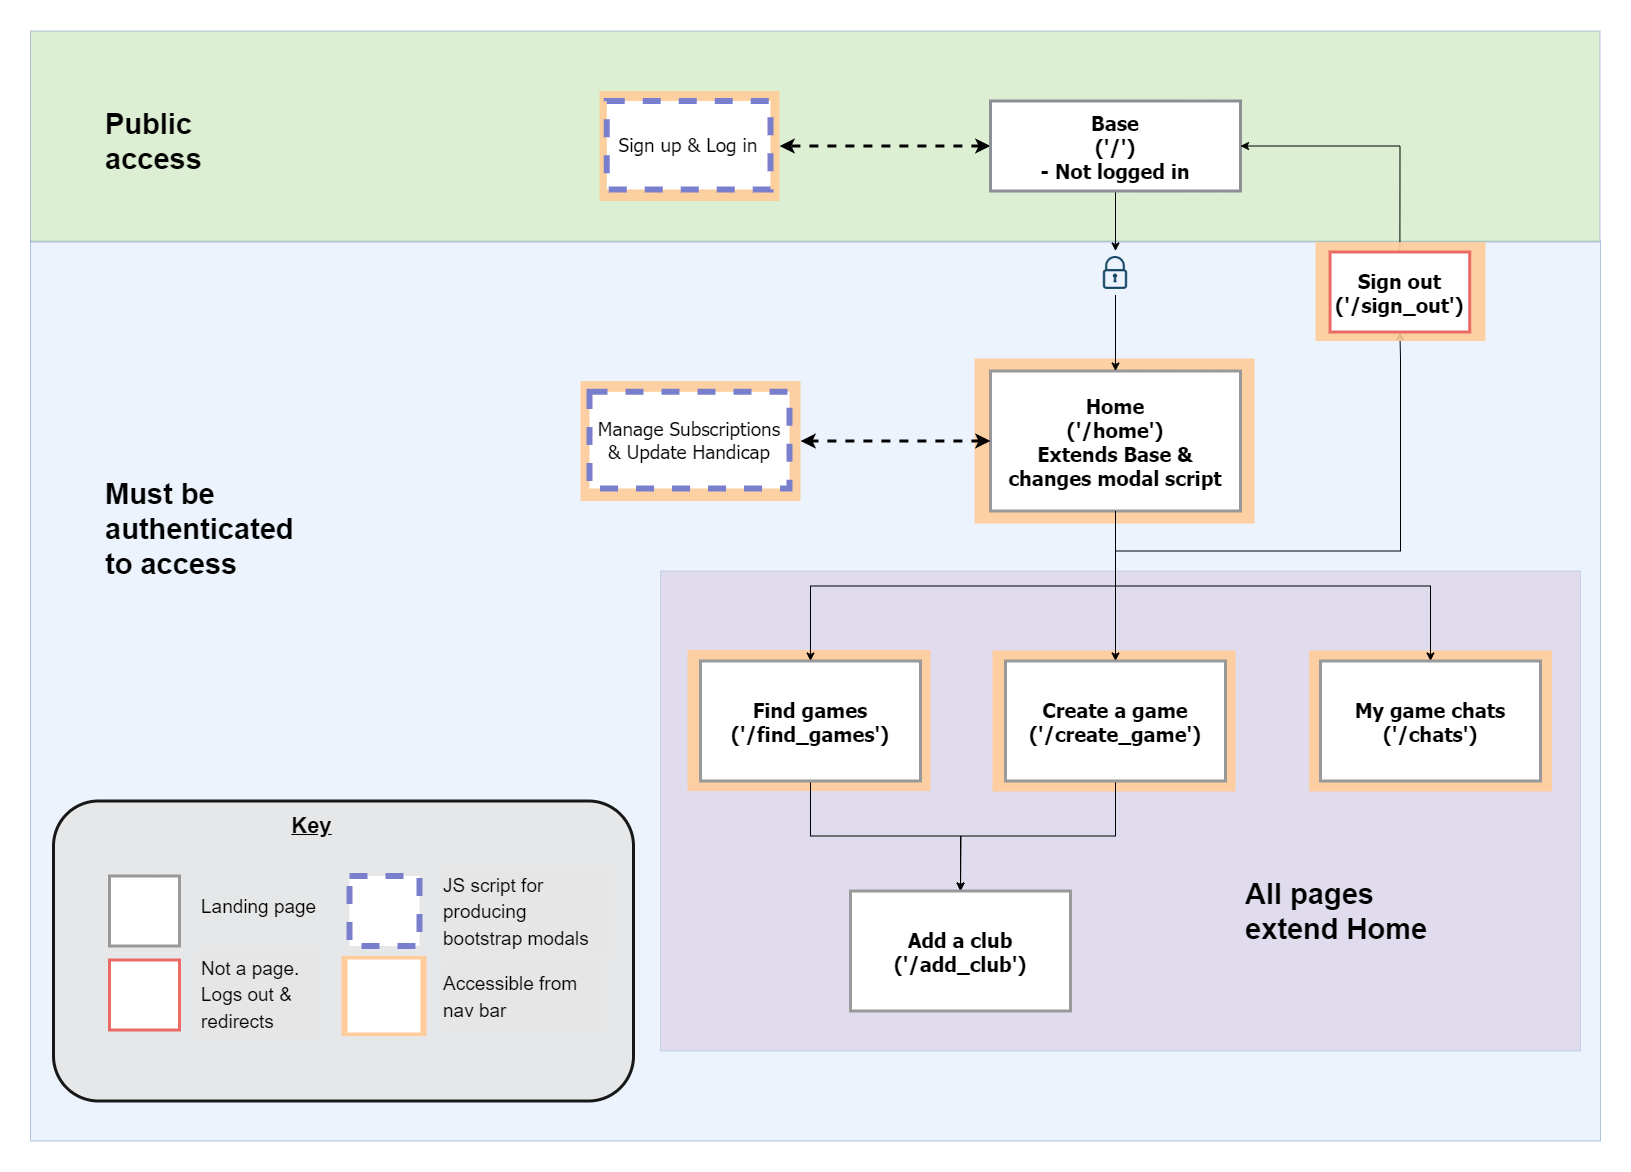

The diagram above was exported from draw.io. Its source (the exported page's mxGraphModel, read from the mxfile embedded in the PNG):
<mxGraphModel dx="2590" dy="2540.5" grid="1" gridSize="10" guides="1" tooltips="1" connect="1" arrows="1" fold="1" page="1" pageScale="1.5" pageWidth="1169" pageHeight="827" background="none" math="0" shadow="0">
  <root>
    <mxCell id="0" />
    <mxCell id="1" parent="0" />
    <mxCell id="RS2TYFbrBKcHntHfw4lW-103" value="" style="rounded=0;whiteSpace=wrap;html=1;fillColor=#CDA2BE;strokeColor=#6c8ebf;opacity=50;" vertex="1" parent="1">
      <mxGeometry x="820" y="140" width="920" height="480" as="geometry" />
    </mxCell>
    <mxCell id="RS2TYFbrBKcHntHfw4lW-88" value="" style="rounded=0;whiteSpace=wrap;html=1;fillColor=#dae8fc;strokeColor=#6c8ebf;opacity=50;" vertex="1" parent="1">
      <mxGeometry x="190" y="-190" width="1570" height="900" as="geometry" />
    </mxCell>
    <mxCell id="RS2TYFbrBKcHntHfw4lW-93" value="" style="rounded=0;whiteSpace=wrap;html=1;strokeColor=none;strokeWidth=3;fontSize=19;fontColor=#000000;fillColor=#FFCC99;opacity=90;" vertex="1" parent="1">
      <mxGeometry x="847" y="219" width="243" height="141" as="geometry" />
    </mxCell>
    <mxCell id="RS2TYFbrBKcHntHfw4lW-94" value="" style="rounded=0;whiteSpace=wrap;html=1;strokeColor=none;strokeWidth=3;fontSize=19;fontColor=#000000;fillColor=#FFCC99;opacity=90;" vertex="1" parent="1">
      <mxGeometry x="1152" y="219.5" width="243" height="141" as="geometry" />
    </mxCell>
    <mxCell id="RS2TYFbrBKcHntHfw4lW-95" value="" style="rounded=0;whiteSpace=wrap;html=1;strokeColor=none;strokeWidth=3;fontSize=19;fontColor=#000000;fillColor=#FFCC99;opacity=90;" vertex="1" parent="1">
      <mxGeometry x="1468.5" y="219.5" width="243" height="141" as="geometry" />
    </mxCell>
    <mxCell id="RS2TYFbrBKcHntHfw4lW-92" value="" style="rounded=0;whiteSpace=wrap;html=1;strokeColor=none;strokeWidth=3;fontSize=19;fontColor=#000000;fillColor=#FFCC99;opacity=90;" vertex="1" parent="1">
      <mxGeometry x="1134" y="-72.5" width="280" height="165" as="geometry" />
    </mxCell>
    <mxCell id="RS2TYFbrBKcHntHfw4lW-90" value="" style="rounded=0;whiteSpace=wrap;html=1;fillColor=#B9E0A5;strokeColor=#6c8ebf;opacity=50;" vertex="1" parent="1">
      <mxGeometry x="190" y="-400" width="1569.5" height="211" as="geometry" />
    </mxCell>
    <mxCell id="RS2TYFbrBKcHntHfw4lW-63" style="edgeStyle=orthogonalEdgeStyle;rounded=0;orthogonalLoop=1;jettySize=auto;html=1;exitX=0.5;exitY=1;exitDx=0;exitDy=0;" edge="1" parent="1" source="2" target="RS2TYFbrBKcHntHfw4lW-64">
      <mxGeometry relative="1" as="geometry">
        <mxPoint x="1275.6111111111113" y="-160" as="targetPoint" />
      </mxGeometry>
    </mxCell>
    <mxCell id="RS2TYFbrBKcHntHfw4lW-67" style="edgeStyle=orthogonalEdgeStyle;rounded=0;orthogonalLoop=1;jettySize=auto;html=1;exitX=0;exitY=0.5;exitDx=0;exitDy=0;entryX=1;entryY=0.5;entryDx=0;entryDy=0;startArrow=classic;startFill=1;dashed=1;strokeWidth=3;" edge="1" parent="1" source="2" target="ZIr-zN81BOs1yNApC2no-78">
      <mxGeometry relative="1" as="geometry" />
    </mxCell>
    <mxCell id="2" value="Base&#10;('/')&#10;- Not logged in" style="rounded=0;fillColor=#FFFFFF;gradientColor=none;strokeColor=#8C9096;fontColor=#000000;fontStyle=1;fontFamily=Tahoma;fontSize=20;strokeWidth=3;" parent="1" vertex="1">
      <mxGeometry x="1150" y="-330" width="250" height="90" as="geometry" />
    </mxCell>
    <mxCell id="ZIr-zN81BOs1yNApC2no-100" value="" style="group" parent="1" connectable="0" vertex="1">
      <mxGeometry x="680" y="-307" width="280" height="105" as="geometry" />
    </mxCell>
    <mxCell id="RS2TYFbrBKcHntHfw4lW-61" value="" style="group" vertex="1" connectable="0" parent="ZIr-zN81BOs1yNApC2no-100">
      <mxGeometry y="-60" width="280" height="165" as="geometry" />
    </mxCell>
    <mxCell id="RS2TYFbrBKcHntHfw4lW-97" value="" style="group" vertex="1" connectable="0" parent="RS2TYFbrBKcHntHfw4lW-61">
      <mxGeometry x="79" y="27" width="180" height="110" as="geometry" />
    </mxCell>
    <mxCell id="ZIr-zN81BOs1yNApC2no-78" value="" style="rounded=0;whiteSpace=wrap;html=1;strokeColor=none;strokeWidth=3;fontSize=19;fontColor=#000000;fillColor=#FFCC99;opacity=90;" parent="RS2TYFbrBKcHntHfw4lW-97" vertex="1">
      <mxGeometry width="180" height="110.00000000000001" as="geometry" />
    </mxCell>
    <mxCell id="ZIr-zN81BOs1yNApC2no-75" value="Sign up &amp; Log in" style="rounded=0;fillColor=#FFFFFF;gradientColor=none;strokeColor=#797FCD;fontColor=#000000;fontStyle=0;fontFamily=Tahoma;fontSize=19;strokeWidth=6;dashed=1;whiteSpace=wrap;" parent="RS2TYFbrBKcHntHfw4lW-97" vertex="1">
      <mxGeometry x="7.363636363636363" y="9.952380952380954" width="163.63636363636363" height="88.52380952380953" as="geometry" />
    </mxCell>
    <mxCell id="RS2TYFbrBKcHntHfw4lW-75" style="edgeStyle=orthogonalEdgeStyle;rounded=0;orthogonalLoop=1;jettySize=auto;html=1;exitX=0.5;exitY=1;exitDx=0;exitDy=0;entryX=0.5;entryY=0;entryDx=0;entryDy=0;" edge="1" parent="1" source="RS2TYFbrBKcHntHfw4lW-62" target="RS2TYFbrBKcHntHfw4lW-74">
      <mxGeometry relative="1" as="geometry" />
    </mxCell>
    <mxCell id="RS2TYFbrBKcHntHfw4lW-77" style="edgeStyle=orthogonalEdgeStyle;rounded=0;orthogonalLoop=1;jettySize=auto;html=1;exitX=0.5;exitY=1;exitDx=0;exitDy=0;entryX=0.5;entryY=0;entryDx=0;entryDy=0;" edge="1" parent="1" source="RS2TYFbrBKcHntHfw4lW-62" target="RS2TYFbrBKcHntHfw4lW-76">
      <mxGeometry relative="1" as="geometry" />
    </mxCell>
    <mxCell id="RS2TYFbrBKcHntHfw4lW-83" style="edgeStyle=orthogonalEdgeStyle;rounded=0;orthogonalLoop=1;jettySize=auto;html=1;exitX=0.5;exitY=1;exitDx=0;exitDy=0;entryX=0.5;entryY=0;entryDx=0;entryDy=0;" edge="1" parent="1" source="RS2TYFbrBKcHntHfw4lW-62" target="RS2TYFbrBKcHntHfw4lW-82">
      <mxGeometry relative="1" as="geometry" />
    </mxCell>
    <mxCell id="RS2TYFbrBKcHntHfw4lW-62" value="Home &#10;('/home')&#10;Extends Base &amp;&#10;changes modal script" style="rounded=0;fillColor=#FFFFFF;gradientColor=none;strokeColor=#999999;fontColor=#000000;fontStyle=1;fontFamily=Tahoma;fontSize=20;strokeWidth=3;" vertex="1" parent="1">
      <mxGeometry x="1150" y="-60" width="250" height="140" as="geometry" />
    </mxCell>
    <mxCell id="RS2TYFbrBKcHntHfw4lW-65" style="edgeStyle=orthogonalEdgeStyle;rounded=0;orthogonalLoop=1;jettySize=auto;html=1;exitX=0.5;exitY=1;exitDx=0;exitDy=0;entryX=0.5;entryY=0;entryDx=0;entryDy=0;" edge="1" parent="1" source="RS2TYFbrBKcHntHfw4lW-64" target="RS2TYFbrBKcHntHfw4lW-62">
      <mxGeometry relative="1" as="geometry" />
    </mxCell>
    <mxCell id="RS2TYFbrBKcHntHfw4lW-64" value="" style="shape=image;html=1;verticalAlign=top;verticalLabelPosition=bottom;labelBackgroundColor=#ffffff;imageAspect=0;aspect=fixed;image=https://cdn4.iconfinder.com/data/icons/evil-icons-user-interface/64/lock-128.png;labelBorderColor=none;" vertex="1" parent="1">
      <mxGeometry x="1253" y="-180" width="44" height="44" as="geometry" />
    </mxCell>
    <mxCell id="RS2TYFbrBKcHntHfw4lW-73" style="edgeStyle=orthogonalEdgeStyle;rounded=0;orthogonalLoop=1;jettySize=auto;html=1;exitX=0;exitY=0.5;exitDx=0;exitDy=0;entryX=1;entryY=0.5;entryDx=0;entryDy=0;startArrow=classic;startFill=1;dashed=1;strokeWidth=3;" edge="1" target="RS2TYFbrBKcHntHfw4lW-71" parent="1" source="RS2TYFbrBKcHntHfw4lW-62">
      <mxGeometry relative="1" as="geometry">
        <mxPoint x="1160" y="-275" as="sourcePoint" />
      </mxGeometry>
    </mxCell>
    <mxCell id="RS2TYFbrBKcHntHfw4lW-70" value="" style="group" vertex="1" connectable="0" parent="1">
      <mxGeometry x="680" y="-100" width="280" height="170" as="geometry" />
    </mxCell>
    <mxCell id="RS2TYFbrBKcHntHfw4lW-71" value="" style="rounded=0;whiteSpace=wrap;html=1;strokeColor=none;strokeWidth=3;fontSize=19;fontColor=#000000;fillColor=#FFCC99;opacity=90;" vertex="1" parent="RS2TYFbrBKcHntHfw4lW-70">
      <mxGeometry x="60" y="50" width="220" height="120" as="geometry" />
    </mxCell>
    <mxCell id="RS2TYFbrBKcHntHfw4lW-72" value="Manage Subscriptions&#10;&amp; Update Handicap" style="rounded=0;fillColor=#FFFFFF;gradientColor=none;strokeColor=#797FCD;fontColor=#000000;fontStyle=0;fontFamily=Tahoma;fontSize=19;strokeWidth=6;dashed=1;whiteSpace=wrap;" vertex="1" parent="RS2TYFbrBKcHntHfw4lW-70">
      <mxGeometry x="69" y="60.85714285714286" width="199.99999999999997" height="96.57142857142857" as="geometry" />
    </mxCell>
    <mxCell id="RS2TYFbrBKcHntHfw4lW-105" style="edgeStyle=orthogonalEdgeStyle;rounded=0;orthogonalLoop=1;jettySize=auto;html=1;exitX=0.5;exitY=1;exitDx=0;exitDy=0;entryX=0.5;entryY=0;entryDx=0;entryDy=0;" edge="1" parent="1" source="RS2TYFbrBKcHntHfw4lW-74" target="RS2TYFbrBKcHntHfw4lW-84">
      <mxGeometry relative="1" as="geometry" />
    </mxCell>
    <mxCell id="RS2TYFbrBKcHntHfw4lW-74" value="Find games&#10;('/find_games')" style="rounded=0;fillColor=#FFFFFF;gradientColor=none;strokeColor=#999999;fontColor=#000000;fontStyle=1;fontFamily=Tahoma;fontSize=20;strokeWidth=3;" vertex="1" parent="1">
      <mxGeometry x="860" y="230" width="220" height="120" as="geometry" />
    </mxCell>
    <mxCell id="RS2TYFbrBKcHntHfw4lW-86" style="edgeStyle=orthogonalEdgeStyle;rounded=0;orthogonalLoop=1;jettySize=auto;html=1;exitX=0.5;exitY=1;exitDx=0;exitDy=0;" edge="1" parent="1" source="RS2TYFbrBKcHntHfw4lW-76">
      <mxGeometry relative="1" as="geometry">
        <mxPoint x="1120" y="460" as="targetPoint" />
      </mxGeometry>
    </mxCell>
    <mxCell id="RS2TYFbrBKcHntHfw4lW-76" value="Create a game&#10;('/create_game')" style="rounded=0;fillColor=#FFFFFF;gradientColor=none;strokeColor=#999999;fontColor=#000000;fontStyle=1;fontFamily=Tahoma;fontSize=20;strokeWidth=3;" vertex="1" parent="1">
      <mxGeometry x="1165" y="230" width="220" height="120" as="geometry" />
    </mxCell>
    <mxCell id="RS2TYFbrBKcHntHfw4lW-80" value="" style="edgeStyle=orthogonalEdgeStyle;rounded=0;orthogonalLoop=1;jettySize=auto;html=1;exitX=0.5;exitY=1;exitDx=0;exitDy=0;entryX=0.5;entryY=1;entryDx=0;entryDy=0;" edge="1" parent="1" source="RS2TYFbrBKcHntHfw4lW-62" target="RS2TYFbrBKcHntHfw4lW-79">
      <mxGeometry relative="1" as="geometry">
        <mxPoint x="1275" y="80" as="sourcePoint" />
        <mxPoint x="1400" y="-285" as="targetPoint" />
        <Array as="points">
          <mxPoint x="1275" y="120" />
          <mxPoint x="1560" y="120" />
          <mxPoint x="1560" y="-72" />
        </Array>
      </mxGeometry>
    </mxCell>
    <mxCell id="RS2TYFbrBKcHntHfw4lW-81" style="edgeStyle=orthogonalEdgeStyle;rounded=0;orthogonalLoop=1;jettySize=auto;html=1;exitX=0.5;exitY=0;exitDx=0;exitDy=0;entryX=1;entryY=0.5;entryDx=0;entryDy=0;" edge="1" parent="1" source="RS2TYFbrBKcHntHfw4lW-79" target="2">
      <mxGeometry relative="1" as="geometry" />
    </mxCell>
    <mxCell id="RS2TYFbrBKcHntHfw4lW-82" value="My game chats&#10;('/chats')" style="rounded=0;fillColor=#FFFFFF;gradientColor=none;strokeColor=#999999;fontColor=#000000;fontStyle=1;fontFamily=Tahoma;fontSize=20;strokeWidth=3;" vertex="1" parent="1">
      <mxGeometry x="1480" y="230" width="220" height="120" as="geometry" />
    </mxCell>
    <mxCell id="RS2TYFbrBKcHntHfw4lW-84" value="Add a club&#10;('/add_club')" style="rounded=0;fillColor=#FFFFFF;gradientColor=none;strokeColor=#999999;fontColor=#000000;fontStyle=1;fontFamily=Tahoma;fontSize=20;strokeWidth=3;" vertex="1" parent="1">
      <mxGeometry x="1010" y="460" width="220" height="120" as="geometry" />
    </mxCell>
    <mxCell id="RS2TYFbrBKcHntHfw4lW-89" value="&lt;h1&gt;&lt;font style=&quot;font-size: 29px;&quot;&gt;Must be authenticated to access&lt;/font&gt;&lt;/h1&gt;" style="text;html=1;strokeColor=none;fillColor=none;spacing=5;spacingTop=-20;whiteSpace=wrap;overflow=hidden;rounded=0;" vertex="1" parent="1">
      <mxGeometry x="260" y="40" width="210" height="110" as="geometry" />
    </mxCell>
    <mxCell id="RS2TYFbrBKcHntHfw4lW-91" value="&lt;h1&gt;&lt;font style=&quot;font-size: 29px;&quot;&gt;Public access&lt;/font&gt;&lt;/h1&gt;" style="text;html=1;strokeColor=none;fillColor=none;spacing=5;spacingTop=-20;whiteSpace=wrap;overflow=hidden;rounded=0;" vertex="1" parent="1">
      <mxGeometry x="260" y="-330" width="140" height="110" as="geometry" />
    </mxCell>
    <mxCell id="RS2TYFbrBKcHntHfw4lW-100" value="" style="group" vertex="1" connectable="0" parent="1">
      <mxGeometry x="213" y="370" width="580" height="300" as="geometry" />
    </mxCell>
    <mxCell id="CCxIDJ3FNQZhyjp9CgOJ-241" value="" style="rounded=1;whiteSpace=wrap;html=1;strokeColor=#000000;strokeWidth=3;fontSize=19;fontColor=#000000;fillColor=#E6E6E6;opacity=90;container=0;" parent="RS2TYFbrBKcHntHfw4lW-100" vertex="1">
      <mxGeometry width="580" height="300" as="geometry" />
    </mxCell>
    <mxCell id="CCxIDJ3FNQZhyjp9CgOJ-227" value="" style="rounded=0;fillColor=#FFFFFF;gradientColor=none;strokeColor=#999999;fontColor=#000000;fontStyle=1;fontFamily=Tahoma;fontSize=20;strokeWidth=3;container=0;" parent="RS2TYFbrBKcHntHfw4lW-100" vertex="1">
      <mxGeometry x="56" y="75" width="70" height="70" as="geometry" />
    </mxCell>
    <mxCell id="CCxIDJ3FNQZhyjp9CgOJ-228" value="&lt;b&gt;&lt;u&gt;&lt;font style=&quot;font-size: 22px;&quot;&gt;Key&lt;/font&gt;&lt;/u&gt;&lt;/b&gt;" style="text;html=1;align=center;verticalAlign=middle;resizable=0;points=[];autosize=1;strokeColor=none;fillColor=none;fontSize=19;fontColor=#000000;container=0;" parent="RS2TYFbrBKcHntHfw4lW-100" vertex="1">
      <mxGeometry x="228" y="5" width="60" height="40" as="geometry" />
    </mxCell>
    <mxCell id="CCxIDJ3FNQZhyjp9CgOJ-229" value="&lt;span style=&quot;font-size: 19px;&quot;&gt;Landing page&lt;/span&gt;" style="text;html=1;align=left;verticalAlign=middle;resizable=0;points=[];autosize=1;strokeColor=none;fillColor=none;fontSize=22;fontColor=#000000;container=0;" parent="RS2TYFbrBKcHntHfw4lW-100" vertex="1">
      <mxGeometry x="146" y="85" width="140" height="40" as="geometry" />
    </mxCell>
    <mxCell id="ZIr-zN81BOs1yNApC2no-81" value="" style="rounded=0;fillColor=#FFFFFF;gradientColor=none;strokeColor=#EA6B66;fontColor=#000000;fontStyle=1;fontFamily=Tahoma;fontSize=20;strokeWidth=3;container=0;" parent="RS2TYFbrBKcHntHfw4lW-100" vertex="1">
      <mxGeometry x="56" y="159" width="70" height="70" as="geometry" />
    </mxCell>
    <mxCell id="ZIr-zN81BOs1yNApC2no-82" value="&lt;font style=&quot;font-size: 19px;&quot;&gt;Not a page.&lt;br&gt;Logs out &amp;amp; &lt;br&gt;redirects&lt;/font&gt;" style="text;html=1;align=left;verticalAlign=middle;resizable=0;points=[];autosize=1;strokeColor=none;fillColor=#E6E6E6;fontSize=22;fontColor=#000000;container=0;" parent="RS2TYFbrBKcHntHfw4lW-100" vertex="1">
      <mxGeometry x="146" y="149" width="120" height="90" as="geometry" />
    </mxCell>
    <mxCell id="ZIr-zN81BOs1yNApC2no-86" value="" style="rounded=0;whiteSpace=wrap;html=1;strokeColor=none;strokeWidth=3;fontSize=19;fontColor=#000000;fillColor=#FFCC99;container=0;" parent="RS2TYFbrBKcHntHfw4lW-100" vertex="1">
      <mxGeometry x="288" y="155" width="85" height="80" as="geometry" />
    </mxCell>
    <mxCell id="ZIr-zN81BOs1yNApC2no-84" value="&lt;font style=&quot;font-size: 19px;&quot;&gt;Accessible from&amp;nbsp;&lt;br&gt;nav bar&lt;br&gt;&lt;/font&gt;" style="text;html=1;align=left;verticalAlign=middle;resizable=0;points=[];autosize=1;strokeColor=none;fillColor=#E6E6E6;fontSize=22;fontColor=#000000;container=0;" parent="RS2TYFbrBKcHntHfw4lW-100" vertex="1">
      <mxGeometry x="388" y="160" width="160" height="70" as="geometry" />
    </mxCell>
    <mxCell id="ZIr-zN81BOs1yNApC2no-95" value="" style="rounded=0;fillColor=#FFFFFF;gradientColor=none;strokeColor=#797FCD;fontColor=#000000;fontStyle=1;fontFamily=Tahoma;fontSize=20;strokeWidth=6;dashed=1;container=0;" parent="RS2TYFbrBKcHntHfw4lW-100" vertex="1">
      <mxGeometry x="296" y="75" width="70" height="70" as="geometry" />
    </mxCell>
    <mxCell id="ZIr-zN81BOs1yNApC2no-96" value="&lt;font style=&quot;font-size: 19px;&quot;&gt;JS script for &lt;br&gt;producing &lt;br&gt;bootstrap modals&lt;/font&gt;" style="text;html=1;align=left;verticalAlign=middle;resizable=0;points=[];autosize=1;strokeColor=none;fillColor=#E6E6E6;fontSize=22;fontColor=#000000;container=0;" parent="RS2TYFbrBKcHntHfw4lW-100" vertex="1">
      <mxGeometry x="388" y="65" width="170" height="90" as="geometry" />
    </mxCell>
    <mxCell id="CCxIDJ3FNQZhyjp9CgOJ-237" value="" style="rounded=0;fillColor=#FFFFFF;gradientColor=none;strokeColor=#FFFFFF;fontColor=#000000;fontStyle=1;fontFamily=Tahoma;fontSize=20;strokeWidth=3;container=0;" parent="RS2TYFbrBKcHntHfw4lW-100" vertex="1">
      <mxGeometry x="295.5" y="160" width="70" height="70" as="geometry" />
    </mxCell>
    <mxCell id="RS2TYFbrBKcHntHfw4lW-102" value="" style="group" vertex="1" connectable="0" parent="1">
      <mxGeometry x="1490" y="-189" width="170" height="99" as="geometry" />
    </mxCell>
    <mxCell id="RS2TYFbrBKcHntHfw4lW-96" value="" style="rounded=0;whiteSpace=wrap;html=1;strokeColor=none;strokeWidth=3;fontSize=19;fontColor=#000000;fillColor=#FFCC99;opacity=90;" vertex="1" parent="RS2TYFbrBKcHntHfw4lW-102">
      <mxGeometry x="-15" width="170" height="99" as="geometry" />
    </mxCell>
    <mxCell id="RS2TYFbrBKcHntHfw4lW-79" value="Sign out&#10;('/sign_out')" style="rounded=0;fillColor=#FFFFFF;gradientColor=none;strokeColor=#EA6B66;fontColor=#000000;fontStyle=1;fontFamily=Tahoma;fontSize=20;strokeWidth=3;container=0;" vertex="1" parent="RS2TYFbrBKcHntHfw4lW-102">
      <mxGeometry x="-0.42857142857142705" y="10" width="139.64285714285714" height="80" as="geometry" />
    </mxCell>
    <mxCell id="RS2TYFbrBKcHntHfw4lW-106" value="&lt;h1&gt;&lt;font style=&quot;font-size: 29px;&quot;&gt;All pages extend Home&lt;/font&gt;&lt;/h1&gt;" style="text;html=1;strokeColor=none;fillColor=none;spacing=5;spacingTop=-20;whiteSpace=wrap;overflow=hidden;rounded=0;" vertex="1" parent="1">
      <mxGeometry x="1400" y="440" width="210" height="110" as="geometry" />
    </mxCell>
  </root>
</mxGraphModel>